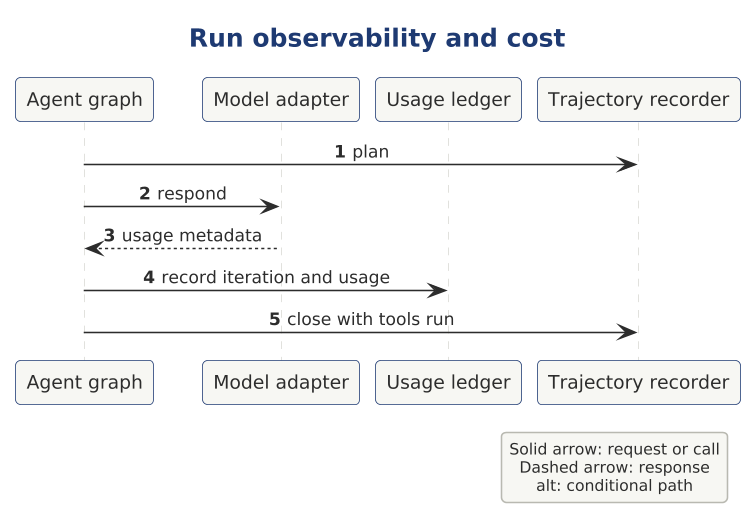

The diagram above was rendered by PlantUML. Its source (embedded in the PNG):
@startuml

scale 1.5625



!include ../../../../../../../tooling/styles/plantuml/interaction/sequence-diagram-style.iuml
title Run observability and cost
SEQ_AUTONUMBER()
participant "Agent graph" as loop
participant "Model adapter" as llm
participant "Usage ledger" as ledger
participant "Trajectory recorder" as trajectory
loop -> trajectory : plan
loop -> llm : respond
llm --> loop : usage metadata
loop -> ledger : record iteration and usage
loop -> trajectory : close with tools run
legend right
  Solid arrow: request or call
  Dashed arrow: response
  alt: conditional path
endlegend
@enduml